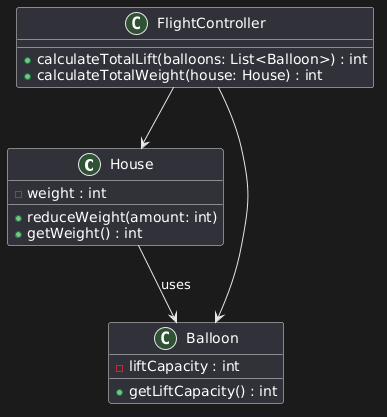

The diagram above was rendered by PlantUML. Its source (embedded in the PNG):
@startuml
class House {
  - weight : int
  + reduceWeight(amount: int)
  + getWeight() : int
}

class Balloon {
  - liftCapacity : int
  + getLiftCapacity() : int
}

class FlightController {
  + calculateTotalLift(balloons: List<Balloon>) : int
  + calculateTotalWeight(house: House) : int
}

House --> Balloon : uses
FlightController --> House
FlightController --> Balloon
@enduml